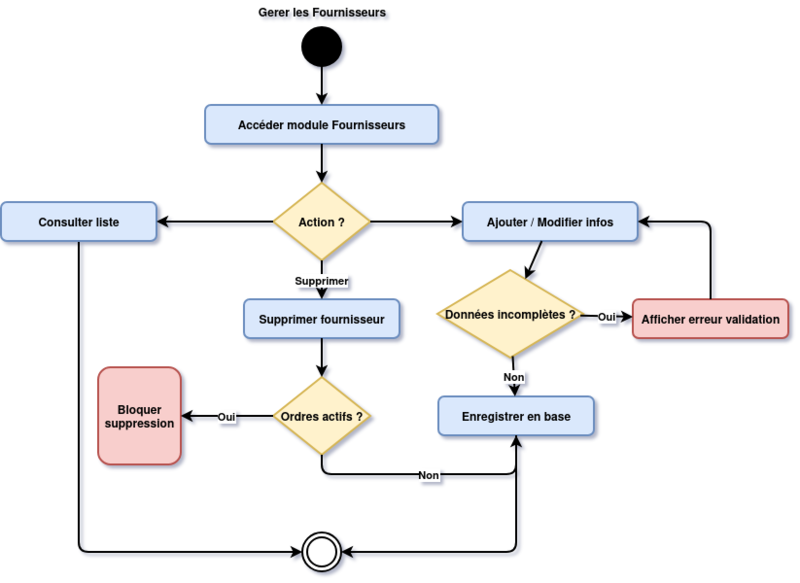

The diagram above was exported from draw.io. Its source (the exported page's mxGraphModel, read from the mxfile embedded in the PNG):
<mxGraphModel dx="966" dy="545" grid="1" gridSize="10" guides="1" tooltips="1" connect="1" arrows="1" fold="1" page="1" pageScale="1" pageWidth="827" pageHeight="1169" math="0" shadow="0">
  <root>
    <mxCell id="0" />
    <mxCell id="1" parent="0" />
    <mxCell id="DhPM8alVucEeExgu0DRC-25" edge="1" parent="1" source="DhPM8alVucEeExgu0DRC-4" style="edgeStyle=orthogonalEdgeStyle;strokeWidth=2;fontStyle=1" target="DhPM8alVucEeExgu0DRC-12">
      <mxGeometry relative="1" as="geometry">
        <Array as="points">
          <mxPoint x="150" y="580" />
        </Array>
      </mxGeometry>
    </mxCell>
    <mxCell id="DhPM8alVucEeExgu0DRC-1" parent="1" style="ellipse;fillColor=#000000;strokeWidth=2;fontStyle=1" vertex="1">
      <mxGeometry height="40" width="40" x="380" y="40" as="geometry" />
    </mxCell>
    <mxCell id="DhPM8alVucEeExgu0DRC-2" parent="1" style="rounded=1;fillColor=#dae8fc;strokeColor=#6c8ebf;strokeWidth=2;fontStyle=1" value="Accéder module Fournisseurs" vertex="1">
      <mxGeometry height="40" width="240" x="280" y="120" as="geometry" />
    </mxCell>
    <mxCell id="DhPM8alVucEeExgu0DRC-3" parent="1" style="rhombus;fillColor=#fff2cc;strokeColor=#d6b656;strokeWidth=2;fontStyle=1" value="Action ?" vertex="1">
      <mxGeometry height="80" width="100" x="350" y="200" as="geometry" />
    </mxCell>
    <mxCell id="DhPM8alVucEeExgu0DRC-4" parent="1" style="rounded=1;fillColor=#dae8fc;strokeColor=#6c8ebf;strokeWidth=2;fontStyle=1" value="Consulter liste" vertex="1">
      <mxGeometry height="40" width="160" x="70" y="220" as="geometry" />
    </mxCell>
    <mxCell id="DhPM8alVucEeExgu0DRC-5" parent="1" style="rounded=1;fillColor=#dae8fc;strokeColor=#6c8ebf;strokeWidth=2;fontStyle=1" value="Supprimer fournisseur" vertex="1">
      <mxGeometry height="40" width="160" x="320" y="320" as="geometry" />
    </mxCell>
    <mxCell id="DhPM8alVucEeExgu0DRC-6" parent="1" style="rhombus;fillColor=#fff2cc;strokeColor=#d6b656;strokeWidth=2;fontStyle=1" value="Ordres actifs ?" vertex="1">
      <mxGeometry height="80" width="100" x="350" y="400" as="geometry" />
    </mxCell>
    <mxCell id="DhPM8alVucEeExgu0DRC-7" parent="1" style="rounded=1;fillColor=#f8cecc;strokeColor=#b85450;strokeWidth=2;fontStyle=1" value="Bloquer&#10;suppression" vertex="1">
      <mxGeometry height="100" width="85" x="170" y="390" as="geometry" />
    </mxCell>
    <mxCell id="DhPM8alVucEeExgu0DRC-8" parent="1" style="rounded=1;fillColor=#dae8fc;strokeColor=#6c8ebf;strokeWidth=2;fontStyle=1" value="Ajouter / Modifier infos" vertex="1">
      <mxGeometry height="40" width="180" x="545" y="220" as="geometry" />
    </mxCell>
    <mxCell id="DhPM8alVucEeExgu0DRC-9" parent="1" style="rhombus;fillColor=#fff2cc;strokeColor=#d6b656;strokeWidth=2;fontStyle=1" value="Données incomplètes ?" vertex="1">
      <mxGeometry height="90" width="150" x="519" y="290" as="geometry" />
    </mxCell>
    <mxCell id="DhPM8alVucEeExgu0DRC-10" parent="1" style="rounded=1;fillColor=#f8cecc;strokeColor=#b85450;strokeWidth=2;fontStyle=1" value="Afficher erreur validation" vertex="1">
      <mxGeometry height="40" width="160" x="720" y="320" as="geometry" />
    </mxCell>
    <mxCell id="DhPM8alVucEeExgu0DRC-11" parent="1" style="rounded=1;fillColor=#dae8fc;strokeColor=#6c8ebf;strokeWidth=2;fontStyle=1" value="Enregistrer en base" vertex="1">
      <mxGeometry height="40" width="160" x="520" y="420" as="geometry" />
    </mxCell>
    <mxCell id="DhPM8alVucEeExgu0DRC-12" parent="1" style="ellipse;shape=doubleEllipse;fillColor=#ffffff;strokeColor=#000000;strokeWidth=2;fontStyle=1" vertex="1">
      <mxGeometry height="40" width="40" x="380" y="560" as="geometry" />
    </mxCell>
    <mxCell id="DhPM8alVucEeExgu0DRC-13" edge="1" parent="1" source="DhPM8alVucEeExgu0DRC-1" style="strokeWidth=2;fontStyle=1" target="DhPM8alVucEeExgu0DRC-2">
      <mxGeometry relative="1" as="geometry" />
    </mxCell>
    <mxCell id="DhPM8alVucEeExgu0DRC-14" edge="1" parent="1" source="DhPM8alVucEeExgu0DRC-2" style="strokeWidth=2;fontStyle=1" target="DhPM8alVucEeExgu0DRC-3">
      <mxGeometry relative="1" as="geometry" />
    </mxCell>
    <mxCell id="DhPM8alVucEeExgu0DRC-15" edge="1" parent="1" source="DhPM8alVucEeExgu0DRC-3" style="strokeWidth=2;fontStyle=1" target="DhPM8alVucEeExgu0DRC-4" value="">
      <mxGeometry relative="1" as="geometry" />
    </mxCell>
    <mxCell id="DhPM8alVucEeExgu0DRC-16" edge="1" parent="1" source="DhPM8alVucEeExgu0DRC-3" style="strokeWidth=2;fontStyle=1" target="DhPM8alVucEeExgu0DRC-5" value="Supprimer">
      <mxGeometry relative="1" as="geometry" />
    </mxCell>
    <mxCell id="DhPM8alVucEeExgu0DRC-17" edge="1" parent="1" source="DhPM8alVucEeExgu0DRC-3" style="strokeWidth=2;fontStyle=1" target="DhPM8alVucEeExgu0DRC-8" value="">
      <mxGeometry relative="1" as="geometry" />
    </mxCell>
    <mxCell id="DhPM8alVucEeExgu0DRC-18" edge="1" parent="1" source="DhPM8alVucEeExgu0DRC-5" style="strokeWidth=2;fontStyle=1" target="DhPM8alVucEeExgu0DRC-6">
      <mxGeometry relative="1" as="geometry" />
    </mxCell>
    <mxCell id="DhPM8alVucEeExgu0DRC-19" edge="1" parent="1" source="DhPM8alVucEeExgu0DRC-6" style="strokeWidth=2;fontStyle=1" target="DhPM8alVucEeExgu0DRC-7" value="Oui">
      <mxGeometry relative="1" as="geometry" />
    </mxCell>
    <mxCell id="DhPM8alVucEeExgu0DRC-20" edge="1" parent="1" source="DhPM8alVucEeExgu0DRC-6" style="edgeStyle=orthogonalEdgeStyle;strokeWidth=2;fontStyle=1" target="DhPM8alVucEeExgu0DRC-11" value="Non">
      <mxGeometry relative="1" as="geometry">
        <Array as="points">
          <mxPoint x="400" y="500" />
          <mxPoint x="600" y="500" />
        </Array>
      </mxGeometry>
    </mxCell>
    <mxCell id="DhPM8alVucEeExgu0DRC-21" edge="1" parent="1" source="DhPM8alVucEeExgu0DRC-8" style="strokeWidth=2;fontStyle=1" target="DhPM8alVucEeExgu0DRC-9">
      <mxGeometry relative="1" as="geometry" />
    </mxCell>
    <mxCell id="DhPM8alVucEeExgu0DRC-22" edge="1" parent="1" source="DhPM8alVucEeExgu0DRC-9" style="strokeWidth=2;fontStyle=1" target="DhPM8alVucEeExgu0DRC-10" value="Oui">
      <mxGeometry relative="1" as="geometry" />
    </mxCell>
    <mxCell id="DhPM8alVucEeExgu0DRC-23" edge="1" parent="1" source="DhPM8alVucEeExgu0DRC-10" style="edgeStyle=orthogonalEdgeStyle;strokeWidth=2;fontStyle=1" target="DhPM8alVucEeExgu0DRC-8">
      <mxGeometry relative="1" as="geometry">
        <Array as="points">
          <mxPoint x="800" y="240" />
        </Array>
      </mxGeometry>
    </mxCell>
    <mxCell id="DhPM8alVucEeExgu0DRC-24" edge="1" parent="1" source="DhPM8alVucEeExgu0DRC-9" style="strokeWidth=2;fontStyle=1" target="DhPM8alVucEeExgu0DRC-11" value="Non">
      <mxGeometry relative="1" as="geometry" />
    </mxCell>
    <mxCell id="DhPM8alVucEeExgu0DRC-27" edge="1" parent="1" source="DhPM8alVucEeExgu0DRC-11" style="edgeStyle=orthogonalEdgeStyle;strokeWidth=2;fontStyle=1" target="DhPM8alVucEeExgu0DRC-12">
      <mxGeometry relative="1" as="geometry">
        <Array as="points">
          <mxPoint x="600" y="580" />
        </Array>
      </mxGeometry>
    </mxCell>
    <mxCell id="DhPM8alVucEeExgu0DRC-28" parent="1" style="text;html=1;strokeColor=none;fillColor=none;align=center;fontSize=12;fontStyle=1;strokeWidth=2;" value="Gerer les Fournisseurs" vertex="1">
      <mxGeometry height="28" width="70" x="365" y="12" as="geometry" />
    </mxCell>
  </root>
</mxGraphModel>